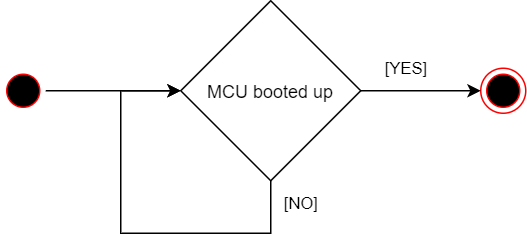

The diagram above was exported from draw.io. Its source (the exported page's mxGraphModel, read from the mxfile embedded in the PNG):
<mxGraphModel dx="630" dy="500" grid="1" gridSize="10" guides="1" tooltips="1" connect="1" arrows="1" fold="1" page="1" pageScale="1" pageWidth="2336" pageHeight="1654" math="0" shadow="0">
  <root>
    <mxCell id="0" />
    <mxCell id="1" parent="0" />
    <mxCell id="8G5d6gkgkzG_ZnR4y-Ff-10" value="" style="edgeStyle=orthogonalEdgeStyle;rounded=0;orthogonalLoop=1;jettySize=auto;html=1;" edge="1" parent="1" source="8G5d6gkgkzG_ZnR4y-Ff-2" target="8G5d6gkgkzG_ZnR4y-Ff-8">
      <mxGeometry relative="1" as="geometry" />
    </mxCell>
    <mxCell id="8G5d6gkgkzG_ZnR4y-Ff-2" value="" style="ellipse;html=1;shape=startState;fillColor=#000000;strokeColor=#ff0000;" vertex="1" parent="1">
      <mxGeometry x="100" y="110" width="30" height="30" as="geometry" />
    </mxCell>
    <mxCell id="8G5d6gkgkzG_ZnR4y-Ff-3" value="" style="ellipse;html=1;shape=endState;fillColor=#000000;strokeColor=#ff0000;" vertex="1" parent="1">
      <mxGeometry x="420" y="110" width="30" height="30" as="geometry" />
    </mxCell>
    <mxCell id="8G5d6gkgkzG_ZnR4y-Ff-8" value="MCU booted up" style="rhombus;whiteSpace=wrap;html=1;" vertex="1" parent="1">
      <mxGeometry x="220" y="65" width="120" height="120" as="geometry" />
    </mxCell>
    <mxCell id="8G5d6gkgkzG_ZnR4y-Ff-12" value="" style="endArrow=classic;html=1;rounded=0;exitX=1;exitY=0.5;exitDx=0;exitDy=0;entryX=0;entryY=0.5;entryDx=0;entryDy=0;" edge="1" parent="1" source="8G5d6gkgkzG_ZnR4y-Ff-8" target="8G5d6gkgkzG_ZnR4y-Ff-3">
      <mxGeometry relative="1" as="geometry">
        <mxPoint x="410" y="250" as="sourcePoint" />
        <mxPoint x="510" y="250" as="targetPoint" />
      </mxGeometry>
    </mxCell>
    <mxCell id="8G5d6gkgkzG_ZnR4y-Ff-13" value="[YES]" style="edgeLabel;resizable=0;html=1;align=center;verticalAlign=middle;" connectable="0" vertex="1" parent="8G5d6gkgkzG_ZnR4y-Ff-12">
      <mxGeometry relative="1" as="geometry">
        <mxPoint x="-10" y="-15" as="offset" />
      </mxGeometry>
    </mxCell>
    <mxCell id="8G5d6gkgkzG_ZnR4y-Ff-14" value="" style="endArrow=classic;html=1;rounded=0;exitX=0.5;exitY=1;exitDx=0;exitDy=0;entryX=0;entryY=0.5;entryDx=0;entryDy=0;" edge="1" parent="1" source="8G5d6gkgkzG_ZnR4y-Ff-8" target="8G5d6gkgkzG_ZnR4y-Ff-8">
      <mxGeometry relative="1" as="geometry">
        <mxPoint x="220" y="250" as="sourcePoint" />
        <mxPoint x="300" y="250" as="targetPoint" />
        <Array as="points">
          <mxPoint x="280" y="220" />
          <mxPoint x="180" y="220" />
          <mxPoint x="180" y="125" />
        </Array>
      </mxGeometry>
    </mxCell>
    <mxCell id="8G5d6gkgkzG_ZnR4y-Ff-15" value="[NO]" style="edgeLabel;resizable=0;html=1;align=center;verticalAlign=middle;" connectable="0" vertex="1" parent="8G5d6gkgkzG_ZnR4y-Ff-14">
      <mxGeometry relative="1" as="geometry">
        <mxPoint x="120" y="-20" as="offset" />
      </mxGeometry>
    </mxCell>
  </root>
</mxGraphModel>